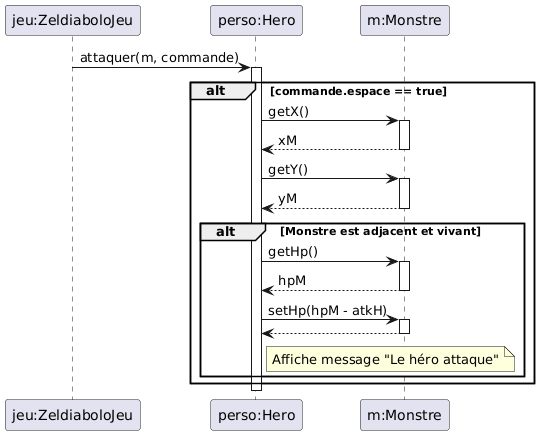

The diagram above was rendered by PlantUML. Its source (embedded in the PNG):
@startuml
participant "jeu:ZeldiaboloJeu" as J
participant "perso:Hero" as H
participant "m:Monstre" as M

J -> H : attaquer(m, commande)
activate H

alt commande.espace == true
    H -> M : getX()
    activate M
    M --> H : xM
    deactivate M
    H -> M : getY()
    activate M
    M --> H : yM
    deactivate M

    alt Monstre est adjacent et vivant
        H -> M : getHp()
        activate M
        M --> H : hpM
        deactivate M
        H -> M : setHp(hpM - atkH)
        activate M
        M --> H
        deactivate M
        note right H : Affiche message "Le héro attaque"
    end
end

deactivate H
@enduml